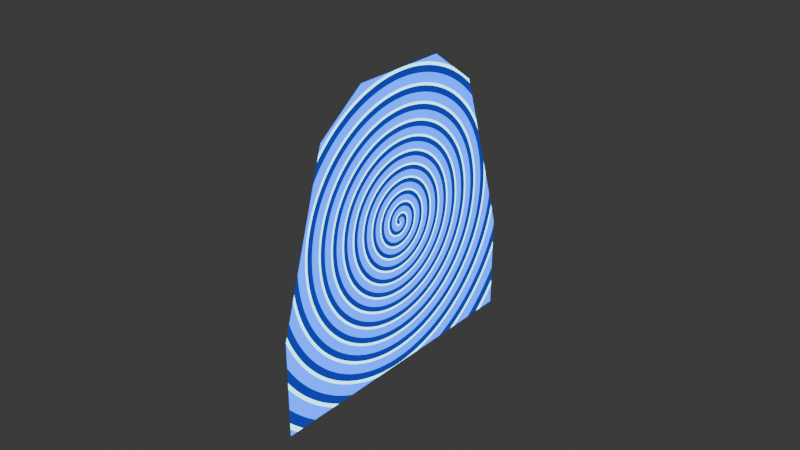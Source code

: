 # Source: EventHorizon.blend  (saved by Blender 4.0.36; exported with 4.5.12 LTS)
import bpy
from mathutils import Matrix  # noqa: F401  (used for matrix-valued properties, if any)

bpy.ops.wm.read_factory_settings(use_empty=True)
scene = bpy.context.scene
scene.name = 'Scene'

# ---- collections
col_collection = bpy.data.collections.new('Collection'); scene.collection.children.link(col_collection)

# ---- materials (node trees are filled in below, after node groups)
mat_material_001 = bpy.data.materials.new('Material.001')
mat_material_001.use_transparent_shadow = False

# ---- material node trees
mat_material_001.use_nodes = True; mat_material_001.node_tree.nodes.clear()
_N = mat_material_001.node_tree.nodes; _L = mat_material_001.node_tree.links
n0 = _N.new('ShaderNodeOutputMaterial'); n0.name = 'Material Output'; n0.location = (130, 268)
n1 = _N.new('ShaderNodeMath'); n1.name = 'Math'; n1.location = (-637, 139)
n1.operation = 'FRACT'
n2 = _N.new('ShaderNodeMath'); n2.name = 'Math.001'; n2.location = (-887, 144)
n2.operation = 'MULTIPLY'
n2.inputs[1].default_value = 1.0
n3 = _N.new('ShaderNodeTexGradient'); n3.name = 'Gradient Texture'; n3.location = (-1098, 110)
n3.gradient_type = 'RADIAL'
n4 = _N.new('ShaderNodeMath'); n4.name = 'Math.002'; n4.location = (-1832, -238)
n4.operation = 'MULTIPLY'
n4.inputs[1].default_value = 94.8
n5 = _N.new('ShaderNodeTexGradient'); n5.name = 'Gradient Texture.001'; n5.location = (-2083, -267)
n5.gradient_type = 'QUADRATIC_SPHERE'
n6 = _N.new('ShaderNodeMapping'); n6.name = 'Mapping.001'; n6.location = (-2290, -83)
n6.inputs[3].default_value = (0.1, 0.1, 0.1)
n7 = _N.new('ShaderNodeTexCoord'); n7.name = 'Texture Coordinate'; n7.location = (-2501, 115)
n8 = _N.new('ShaderNodeMapping'); n8.name = 'Mapping'; n8.location = (-1399, 124)
n9 = _N.new('ShaderNodeCombineXYZ'); n9.name = 'Combine XYZ'; n9.location = (-1587, -251)
n9.inputs[0].default_value = 1.0
n9.inputs[1].default_value = 2.0
n10 = _N.new('ShaderNodeEmission'); n10.name = 'Emission'; n10.location = (-64, 249)
n10.inputs[1].default_value = 3.1
n11 = _N.new('ShaderNodeValToRGB'); n11.name = 'Color Ramp'; n11.location = (-421, 196)
n11.color_ramp.interpolation = 'CONSTANT'
while len(n11.color_ramp.elements) > 1: n11.color_ramp.elements.remove(n11.color_ramp.elements[-1])
n11.color_ramp.elements[0].position = 0.0; n11.color_ramp.elements[0].color = (0.004305, 0.01131, 0.1505, 1.0)
_e = n11.color_ramp.elements.new(0.3364); _e.color = (0.0, 0.1329, 1.0, 1.0)
_e = n11.color_ramp.elements.new(0.8455); _e.color = (0.2818, 0.8766, 1.0, 1.0)
_L.new(n10.outputs[0], n0.inputs[0])
_L.new(n11.outputs[0], n10.inputs[0])
_L.new(n1.outputs[0], n11.inputs[0])
_L.new(n2.outputs[0], n1.inputs[0])
_L.new(n3.outputs[0], n2.inputs[0])
_L.new(n8.outputs[0], n3.inputs[0])
_L.new(n7.outputs[3], n8.inputs[0])
_L.new(n7.outputs[3], n6.inputs[0])
_L.new(n6.outputs[0], n5.inputs[0])
_L.new(n5.outputs[0], n4.inputs[0])
_L.new(n4.outputs[0], n9.inputs[2])
_L.new(n9.outputs[0], n8.inputs[2])
n0.is_active_output = True

# ---- world
world_world = bpy.data.worlds.new('World'); scene.world = world_world
world_world.use_nodes = True; world_world.node_tree.nodes.clear()
_N = world_world.node_tree.nodes; _L = world_world.node_tree.links
n0 = _N.new('ShaderNodeOutputWorld'); n0.name = 'World Output'; n0.location = (300, 300)
n1 = _N.new('ShaderNodeBackground'); n1.name = 'Background'; n1.location = (10, 300)
n1.inputs[0].default_value = (0.05088, 0.05088, 0.05088, 1.0)
_L.new(n1.outputs[0], n0.inputs[0])
n0.is_active_output = True
world_world.color = (0.05088, 0.05088, 0.05088)
world_world.use_sun_shadow = False
world_world.sun_shadow_jitter_overblur = 0.0

# ---- meshes
me_mesh = bpy.data.meshes.new('Mesh')
me_mesh.from_pydata([(0.0, -1.822, 4.81), (0.0, -4.929, 4.81), (0.0, -1.822, -4.81), (0.0, -4.929, -4.81), (0.0, 4.691, 1.603), (0.0, 4.691, -1.603), (0.0, -4.929, -1.603), (0.0, -4.929, 1.603), (0.0, 3.505, 3.207), (0.0, -4.929, 3.207), (0.0, 3.505, -3.207), (0.0, -4.929, -3.207)], [], [(1, 9, 8, 0), (7, 6, 5, 4), (6, 11, 10, 5), (9, 7, 4, 8), (11, 3, 2, 10)])
me_mesh.polygons.foreach_set('use_smooth', [True] * 5)
_uv = me_mesh.uv_layers.new(name='UVW')
_uv.uv.foreach_set('vector', [1.0, 0.0, 1.0, 0.1667, 0.0, 0.1667, 0.0, 0.0, 1.0, 0.3333, 1.0, 0.6667, 0.0, 0.6667, 0.0, 0.3333, 1.0, 0.6667, 1.0, 0.8333, 0.0, 0.8333, 0.0, 0.6667, 1.0, 0.1667, 1.0, 0.3333, 0.0, 0.3333, 0.0, 0.1667, 1.0, 0.8333, 1.0, 1.0, 0.0, 1.0, 0.0, 0.8333])
me_mesh.materials.append(mat_material_001)
me_mesh.update()
me_mesh.normals_split_custom_set([tuple(v) for v in zip(*[iter([1.0, 0.0, 0.0, 1.0, 0.0, 0.0, 1.0, 0.0, 0.0, 1.0, 0.0, 0.0, 1.0, 0.0, 0.0, 1.0, 0.0, 0.0, 1.0, 0.0, 0.0, 1.0, 0.0, 0.0, 1.0, 0.0, 0.0, 1.0, 0.0, 0.0, 1.0, 0.0, 0.0, 1.0, 0.0, 0.0, 1.0, 0.0, 0.0, 1.0, 0.0, 0.0, 1.0, 0.0, 0.0, 1.0, 0.0, 0.0, 1.0, 0.0, 0.0, 1.0, 0.0, 0.0, 1.0, 0.0, 0.0, 1.0, 0.0, 0.0])] * 3)])

# ---- objects
ob_plane = bpy.data.objects.new('Plane', me_mesh)

# ---- transforms, parenting, visibility, modifiers, constraints
ob_plane.location = (-0.0629, -0.02023, 0.08429)
ob_plane.rotation_euler = (1.571, -0.0, 0.0)
ob_plane.scale = (0.01, 0.01, 0.01)
ob_plane.color = (0.8, 0.8, 0.8, 1.0)

# ---- collection membership
col_collection.objects.link(ob_plane)

# ---- scene / render settings (as saved in the file)
scene.frame_start = 1; scene.frame_end = 250; scene.frame_set(38)
scene.render.engine = 'BLENDER_EEVEE_NEXT'
scene.render.fps = 30
scene.cycles.sampling_pattern = 'TABULATED_SOBOL'
bpy.context.view_layer.update()

# ---- added for rendering (the .blend has no active camera): camera
cam_auto = bpy.data.cameras.new('AutoCamera')
cam_auto.lens = 50.0
cam_auto.sensor_width = 36.0
cam_auto.clip_end = 1000.0
ob_auto_camera = bpy.data.objects.new('AutoCamera', cam_auto)
scene.collection.objects.link(ob_auto_camera)
ob_auto_camera.location = (0.122141, -0.24228, 0.231136)
ob_auto_camera.rotation_euler = (1.09748, -7.21219e-08, 0.694738)
scene.camera = ob_auto_camera
bpy.context.view_layer.update()
